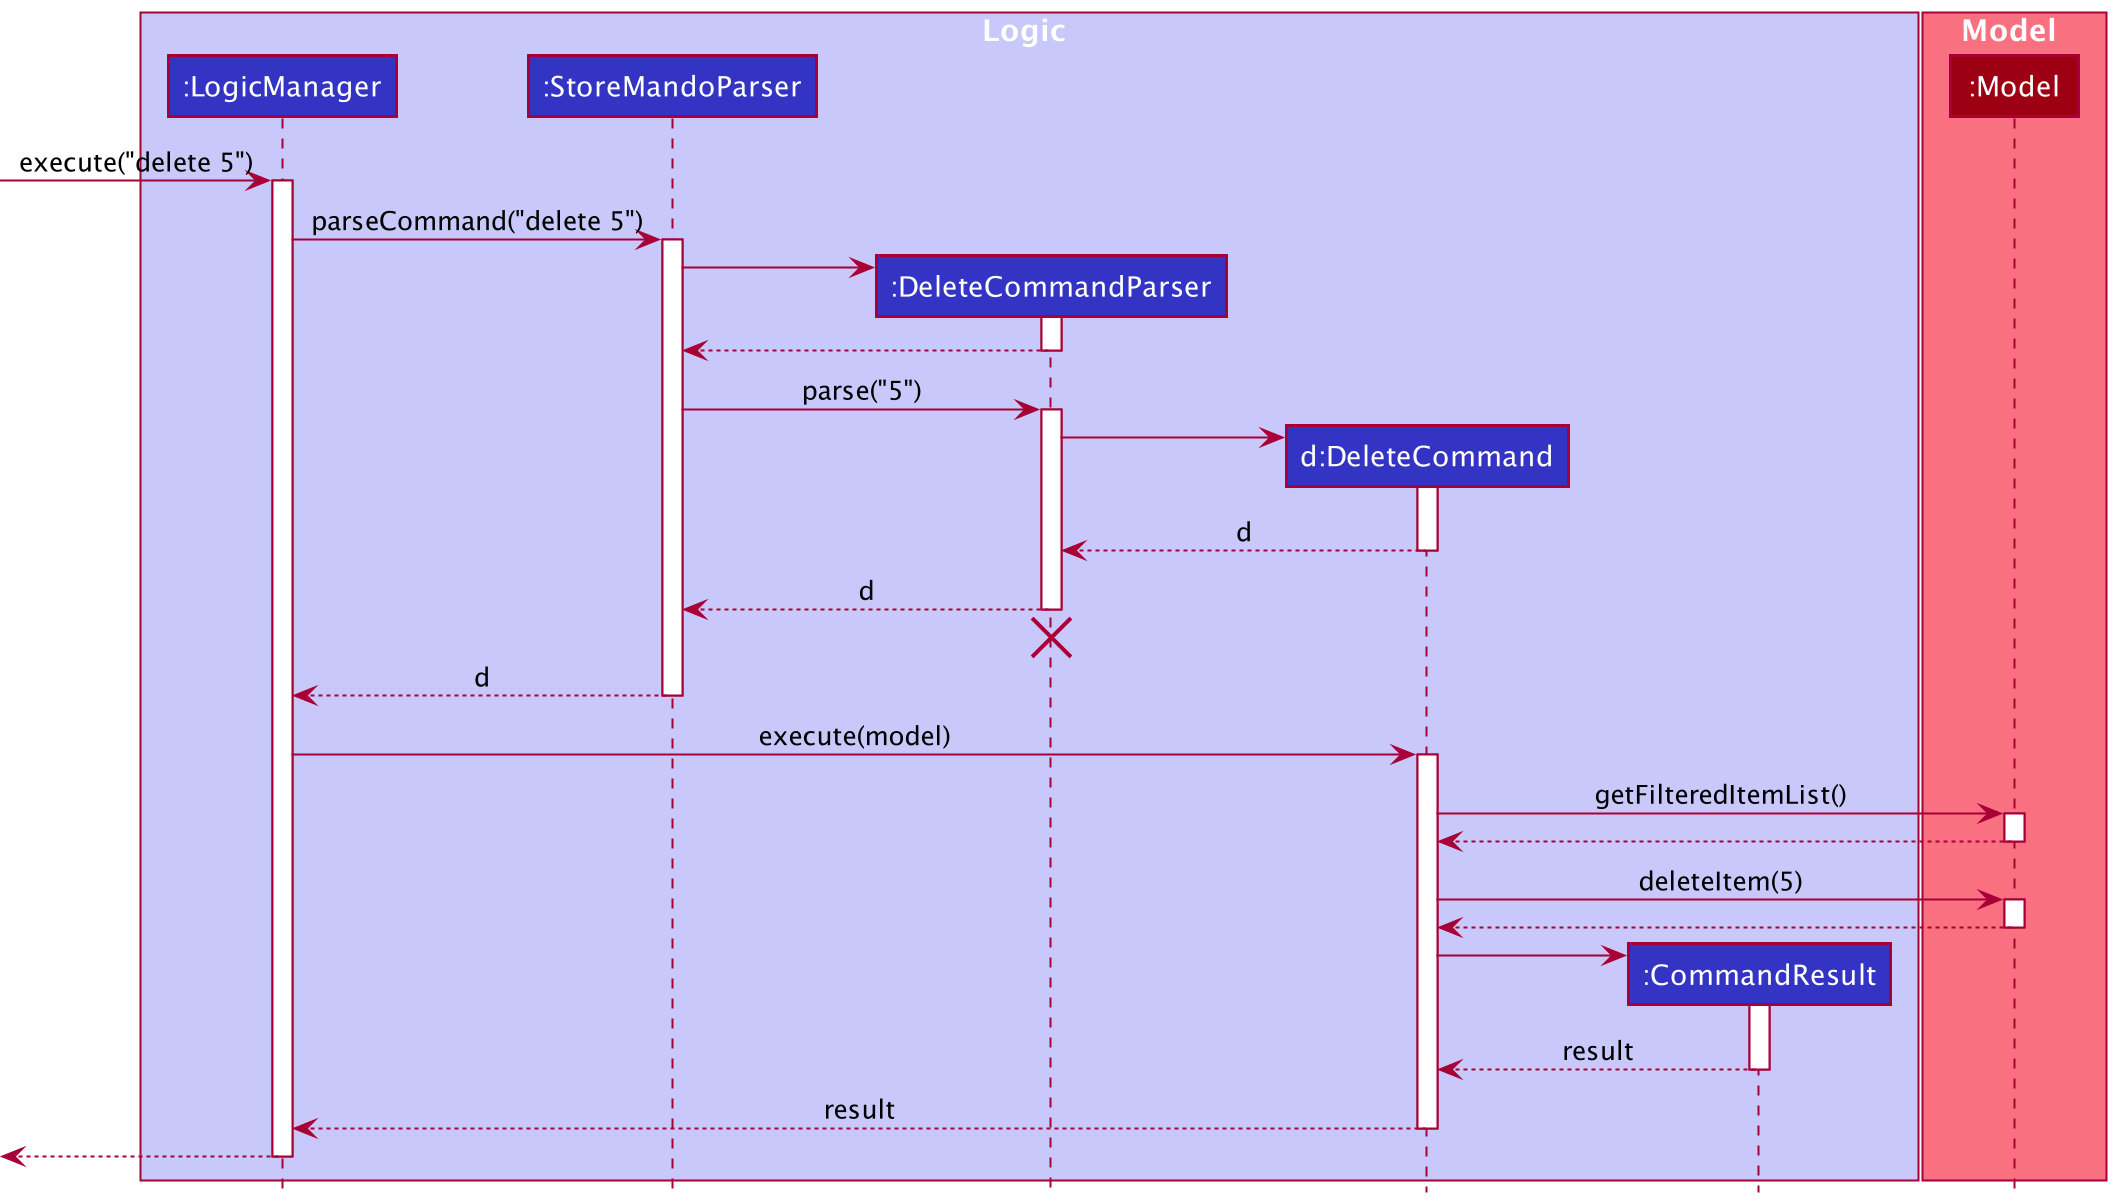

The diagram above was rendered by PlantUML. Its source (embedded in the PNG):
@startuml
!include style.puml

box Logic LOGIC_COLOR_T1
participant ":LogicManager" as LogicManager LOGIC_COLOR
participant ":StoreMandoParser" as StoreMandoParser LOGIC_COLOR
participant ":DeleteCommandParser" as DeleteCommandParser LOGIC_COLOR
participant "d:DeleteCommand" as DeleteCommand LOGIC_COLOR
participant ":CommandResult" as CommandResult LOGIC_COLOR
end box

box Model MODEL_COLOR_T1
participant ":Model" as Model MODEL_COLOR
end box

[-> LogicManager : execute("delete 5")
activate LogicManager

LogicManager -> StoreMandoParser : parseCommand("delete 5")
activate StoreMandoParser

create DeleteCommandParser
StoreMandoParser -> DeleteCommandParser
activate DeleteCommandParser

DeleteCommandParser --> StoreMandoParser
deactivate DeleteCommandParser

StoreMandoParser -> DeleteCommandParser : parse("5")
activate DeleteCommandParser

create DeleteCommand
DeleteCommandParser -> DeleteCommand
activate DeleteCommand

DeleteCommand --> DeleteCommandParser : d
deactivate DeleteCommand

DeleteCommandParser --> StoreMandoParser : d
deactivate DeleteCommandParser
'Hidden arrow to position the destroy marker below the end of the activation bar.
DeleteCommandParser -[hidden]-> StoreMandoParser
destroy DeleteCommandParser

StoreMandoParser --> LogicManager : d
deactivate StoreMandoParser

LogicManager -> DeleteCommand : execute(model)
activate DeleteCommand

DeleteCommand -> Model : getFilteredItemList()
activate Model

Model --> DeleteCommand
deactivate Model

DeleteCommand -> Model : deleteItem(5)
activate Model

Model --> DeleteCommand
deactivate Model

create CommandResult
DeleteCommand -> CommandResult
activate CommandResult

CommandResult --> DeleteCommand : result
deactivate CommandResult

DeleteCommand --> LogicManager : result
deactivate DeleteCommand

[<--LogicManager
deactivate LogicManager
@enduml